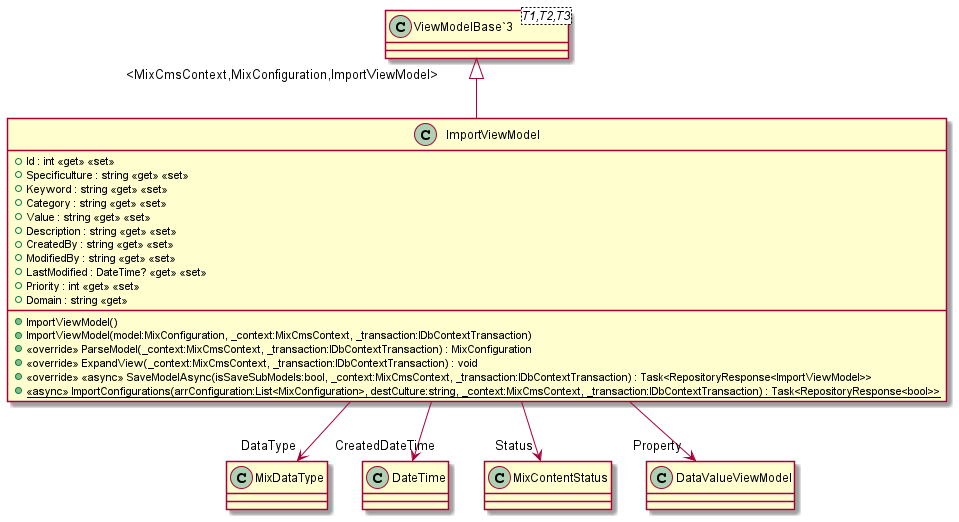

The diagram above was rendered by PlantUML. Its source (embedded in the PNG):
@startuml
class ImportViewModel {
    + Id : int <<get>> <<set>>
    + Specificulture : string <<get>> <<set>>
    + Keyword : string <<get>> <<set>>
    + Category : string <<get>> <<set>>
    + Value : string <<get>> <<set>>
    + Description : string <<get>> <<set>>
    + CreatedBy : string <<get>> <<set>>
    + ModifiedBy : string <<get>> <<set>>
    + LastModified : DateTime? <<get>> <<set>>
    + Priority : int <<get>> <<set>>
    + Domain : string <<get>>
    + ImportViewModel()
    + ImportViewModel(model:MixConfiguration, _context:MixCmsContext, _transaction:IDbContextTransaction)
    + <<override>> ParseModel(_context:MixCmsContext, _transaction:IDbContextTransaction) : MixConfiguration
    + <<override>> ExpandView(_context:MixCmsContext, _transaction:IDbContextTransaction) : void
    + <<override>> <<async>> SaveModelAsync(isSaveSubModels:bool, _context:MixCmsContext, _transaction:IDbContextTransaction) : Task<RepositoryResponse<ImportViewModel>>
    + {static} <<async>> ImportConfigurations(arrConfiguration:List<MixConfiguration>, destCulture:string, _context:MixCmsContext, _transaction:IDbContextTransaction) : Task<RepositoryResponse<bool>>
}
class "ViewModelBase`3"<T1,T2,T3> {
}
"ViewModelBase`3" "<MixCmsContext,MixConfiguration,ImportViewModel>" <|-- ImportViewModel
ImportViewModel --> "DataType" MixDataType
ImportViewModel --> "CreatedDateTime" DateTime
ImportViewModel --> "Status" MixContentStatus
ImportViewModel --> "Property" DataValueViewModel
@enduml